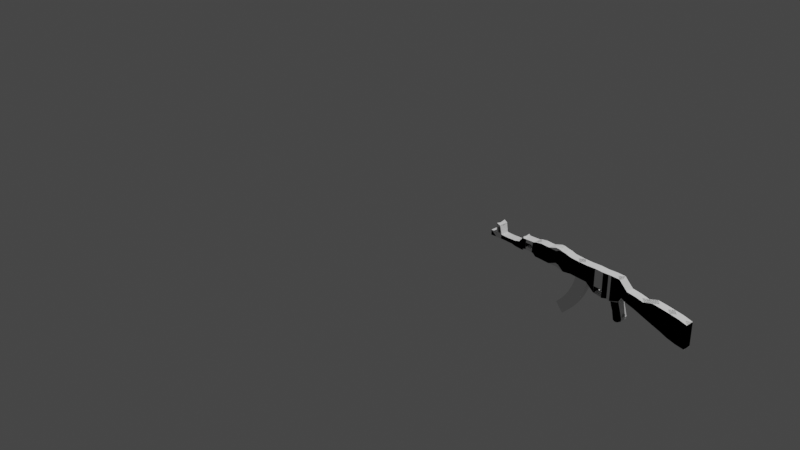# Source: ak47.blend  (saved by Blender 3.6.13; exported with 4.5.12 LTS)
import bpy
from mathutils import Matrix  # noqa: F401  (used for matrix-valued properties, if any)

bpy.ops.wm.read_factory_settings(use_empty=True)
scene = bpy.context.scene
scene.name = 'Scene'

# ---- collections
col_collection = bpy.data.collections.new('Collection'); scene.collection.children.link(col_collection)

# ---- world
world_world = bpy.data.worlds.new('World'); scene.world = world_world
world_world.use_nodes = True; world_world.node_tree.nodes.clear()
_N = world_world.node_tree.nodes; _L = world_world.node_tree.links
n0 = _N.new('ShaderNodeOutputWorld'); n0.name = 'World Output'; n0.location = (300, 300)
n1 = _N.new('ShaderNodeBackground'); n1.name = 'Background'; n1.location = (10, 300)
n1.inputs[0].default_value = (0.05088, 0.05088, 0.05088, 1.0)
_L.new(n1.outputs[0], n0.inputs[0])
n0.is_active_output = True
world_world.color = (0.05088, 0.05088, 0.05088)
world_world.use_sun_shadow = False
world_world.sun_shadow_jitter_overblur = 0.0

# ---- cameras
cam_camera = bpy.data.cameras.new('Camera')
cam_camera.clip_end = 100.0
cam_camera.ortho_scale = 7.314

# ---- lights
light_light = bpy.data.lights.new('Light', 'POINT')
light_light.transmission_factor = 0.0
light_light.energy = 1000.0
light_light.shadow_soft_size = 0.1
light_light.shadow_maximum_resolution = 0.006
light_light.use_absolute_resolution = True

# ---- meshes
me_cube = bpy.data.meshes.new('Cube')
me_cube.from_pydata([(-1.0, -1.0, -1.0), (-1.0, -1.0, 5.506), (-1.0, 1.0, -1.0), (-1.0, 1.0, 5.506), (0.8576, -1.0, -1.0), (0.8576, -1.0, 5.506), (0.8576, 1.0, -1.0), (0.8576, 1.0, 5.506), (-1.0, -1.0, -0.4008), (-1.0, -1.0, 0.1906), (-1.0, -1.0, 0.7821), (-1.0, -1.0, 1.374), (-1.0, -1.0, 1.965), (-1.0, -1.0, 2.556), (-1.0, -1.0, 3.148), (-1.0, -1.0, 3.739), (-1.0, -1.0, 4.331), (-1.0, -1.0, 4.922), (-1.0, 1.0, 4.922), (-1.0, 1.0, 4.331), (-1.0, 1.0, 3.739), (-1.0, 1.0, 3.148), (-1.0, 1.0, 2.556), (-1.0, 1.0, 1.965), (-1.0, 1.0, 1.374), (-1.0, 1.0, 0.7821), (-1.0, 1.0, 0.1906), (-1.0, 1.0, -0.4008), (0.8576, 1.0, 4.922), (0.8576, 1.0, 4.331), (0.8576, 1.0, 3.706), (0.8576, 1.0, 3.181), (0.8576, 1.0, 2.556), (0.8576, 1.0, 1.965), (0.8576, 1.0, 1.374), (0.8576, 1.0, 0.7821), (0.8576, 1.0, 0.1906), (0.8576, 1.0, -0.4008), (0.8576, -1.0, 4.922), (0.8576, -1.0, 4.331), (0.8576, -1.0, 3.739), (0.8576, -1.0, 3.148), (0.8576, -1.0, 2.556), (0.8576, -1.0, 1.965), (0.8576, -1.0, 1.374), (0.8576, -1.0, 0.7821), (0.8576, -1.0, 0.1906), (0.8576, -1.0, -0.4008)], [], [(17, 1, 3, 18), (18, 3, 7, 28), (28, 7, 5, 38), (38, 5, 1, 17), (2, 6, 4, 0), (7, 3, 1, 5), (4, 47, 8, 0), (47, 46, 9, 8), (46, 45, 10, 9), (45, 44, 11, 10), (44, 43, 12, 11), (43, 42, 13, 12), (42, 41, 14, 13), (41, 40, 15, 14), (40, 39, 16, 15), (39, 38, 17, 16), (6, 37, 47, 4), (37, 36, 46, 47), (36, 35, 45, 46), (35, 34, 44, 45), (34, 33, 43, 44), (33, 32, 42, 43), (32, 31, 41, 42), (31, 30, 40, 41), (30, 29, 39, 40), (29, 28, 38, 39), (2, 27, 37, 6), (27, 26, 36, 37), (26, 25, 35, 36), (25, 24, 34, 35), (24, 23, 33, 34), (23, 22, 32, 33), (22, 21, 31, 32), (21, 20, 30, 31), (20, 19, 29, 30), (19, 18, 28, 29), (0, 8, 27, 2), (8, 9, 26, 27), (9, 10, 25, 26), (10, 11, 24, 25), (11, 12, 23, 24), (12, 13, 22, 23), (13, 14, 21, 22), (14, 15, 20, 21), (15, 16, 19, 20), (16, 17, 18, 19)])
_uv = me_cube.uv_layers.new(name='UVMap')
_uv.uv.foreach_set('vector', [0.6026, 0.0, 0.625, 0.0, 0.625, 0.25, 0.6026, 0.25, 0.6026, 0.25, 0.625, 0.25, 0.625, 0.5, 0.6026, 0.5, 0.6026, 0.5, 0.625, 0.5, 0.625, 0.75, 0.6026, 0.75, 0.6026, 0.75, 0.625, 0.75, 0.625, 1.0, 0.6026, 1.0, 0.125, 0.5, 0.375, 0.5, 0.375, 0.75, 0.125, 0.75, 0.625, 0.5, 0.875, 0.5, 0.875, 0.75, 0.625, 0.75, 0.375, 0.75, 0.398, 0.75, 0.398, 1.0, 0.375, 1.0, 0.398, 0.75, 0.4208, 0.75, 0.4208, 1.0, 0.398, 1.0, 0.4208, 0.75, 0.4435, 0.75, 0.4435, 1.0, 0.4208, 1.0, 0.4435, 0.75, 0.4662, 0.75, 0.4662, 1.0, 0.4435, 1.0, 0.4662, 0.75, 0.4889, 0.75, 0.4889, 1.0, 0.4662, 1.0, 0.4889, 0.75, 0.5117, 0.75, 0.5117, 1.0, 0.4889, 1.0, 0.5117, 0.75, 0.5344, 0.75, 0.5344, 1.0, 0.5117, 1.0, 0.5344, 0.75, 0.5571, 0.75, 0.5571, 1.0, 0.5344, 1.0, 0.5571, 0.75, 0.5798, 0.75, 0.5798, 1.0, 0.5571, 1.0, 0.5798, 0.75, 0.6026, 0.75, 0.6026, 1.0, 0.5798, 1.0, 0.375, 0.5, 0.398, 0.5, 0.398, 0.75, 0.375, 0.75, 0.398, 0.5, 0.4208, 0.5, 0.4208, 0.75, 0.398, 0.75, 0.4208, 0.5, 0.4435, 0.5, 0.4435, 0.75, 0.4208, 0.75, 0.4435, 0.5, 0.4662, 0.5, 0.4662, 0.75, 0.4435, 0.75, 0.4662, 0.5, 0.4889, 0.5, 0.4889, 0.75, 0.4662, 0.75, 0.4889, 0.5, 0.5117, 0.5, 0.5117, 0.75, 0.4889, 0.75, 0.5117, 0.5, 0.5344, 0.5, 0.5344, 0.75, 0.5117, 0.75, 0.5344, 0.5, 0.5571, 0.5, 0.5571, 0.75, 0.5344, 0.75, 0.5571, 0.5, 0.5798, 0.5, 0.5798, 0.75, 0.5571, 0.75, 0.5798, 0.5, 0.6026, 0.5, 0.6026, 0.75, 0.5798, 0.75, 0.375, 0.25, 0.398, 0.25, 0.398, 0.5, 0.375, 0.5, 0.398, 0.25, 0.4208, 0.25, 0.4208, 0.5, 0.398, 0.5, 0.4208, 0.25, 0.4435, 0.25, 0.4435, 0.5, 0.4208, 0.5, 0.4435, 0.25, 0.4662, 0.25, 0.4662, 0.5, 0.4435, 0.5, 0.4662, 0.25, 0.4889, 0.25, 0.4889, 0.5, 0.4662, 0.5, 0.4889, 0.25, 0.5117, 0.25, 0.5117, 0.5, 0.4889, 0.5, 0.5117, 0.25, 0.5344, 0.25, 0.5344, 0.5, 0.5117, 0.5, 0.5344, 0.25, 0.5571, 0.25, 0.5571, 0.5, 0.5344, 0.5, 0.5571, 0.25, 0.5798, 0.25, 0.5798, 0.5, 0.5571, 0.5, 0.5798, 0.25, 0.6026, 0.25, 0.6026, 0.5, 0.5798, 0.5, 0.375, 0.0, 0.398, 0.0, 0.398, 0.25, 0.375, 0.25, 0.398, 0.0, 0.4208, 0.0, 0.4208, 0.25, 0.398, 0.25, 0.4208, 0.0, 0.4435, 0.0, 0.4435, 0.25, 0.4208, 0.25, 0.4435, 0.0, 0.4662, 0.0, 0.4662, 0.25, 0.4435, 0.25, 0.4662, 0.0, 0.4889, 0.0, 0.4889, 0.25, 0.4662, 0.25, 0.4889, 0.0, 0.5117, 0.0, 0.5117, 0.25, 0.4889, 0.25, 0.5117, 0.0, 0.5344, 0.0, 0.5344, 0.25, 0.5117, 0.25, 0.5344, 0.0, 0.5571, 0.0, 0.5571, 0.25, 0.5344, 0.25, 0.5571, 0.0, 0.5798, 0.0, 0.5798, 0.25, 0.5571, 0.25, 0.5798, 0.0, 0.6026, 0.0, 0.6026, 0.25, 0.5798, 0.25])
me_cube.update()
me_cube_007 = bpy.data.meshes.new('Cube.007')
me_cube_007.from_pydata([(1.0, -1.0, -0.2594), (1.0, -1.0, 0.1337), (1.0, 1.0, -0.2693), (1.0, 1.0, 0.1337), (0.9231, 1.0, -0.2428), (0.8462, 1.0, -0.2032), (0.7692, 1.0, -0.1469), (0.6923, 1.0, -0.09404), (0.6154, 1.0, -0.03783), (0.5385, 1.0, 0.01838), (0.4615, 1.0, 0.06136), (0.3846, 1.0, 0.01838), (0.3077, 1.0, -0.03161), (0.2308, 1.0, -0.02164), (0.1542, 1.0, -0.009325), (0.07692, 1.0, 0.111), (2.98e-08, 1.0, 0.1176), (-0.07692, 1.0, 0.1275), (-0.1538, 1.0, 0.1043), (-0.2308, 1.0, 0.2004), (-0.3077, 1.0, 0.1376), (-0.3846, 1.0, 0.1491), (-0.4817, 1.0, 0.2008), (-0.5462, 1.0, 0.206), (-0.6154, 1.0, 0.1752), (-0.6923, 1.0, 0.1983), (-0.7692, 1.0, 0.1984), (-0.8455, 1.006, 0.291), (-0.9231, 1.0, 0.194), (-0.9231, 1.0, 0.2825), (-0.8488, 1.077, 0.383), (-0.7692, 1.0, 0.2693), (-0.6923, 1.0, 0.266), (-0.6154, 1.0, 0.2957), (-0.5462, 1.0, 0.3784), (-0.4736, 1.0, 0.3784), (-0.3846, 1.0, 0.4148), (-0.3077, 1.0, 0.4115), (-0.2308, 1.0, 0.4579), (-0.1538, 1.0, 0.4313), (-0.07692, 1.0, 0.3916), (-2.98e-08, 1.0, 0.3883), (0.07692, 1.0, 0.3784), (0.1542, 1.0, 0.09696), (0.2308, 1.0, 0.09543), (0.3077, 1.0, 0.3817), (0.3846, 1.0, 0.3883), (0.4615, 1.0, 0.2362), (0.5385, 1.0, 0.2197), (0.6154, 1.0, 0.1899), (0.6923, 1.0, 0.2362), (0.7692, 1.0, 0.2164), (0.8462, 1.0, 0.1965), (0.9231, 1.0, 0.1734), (-0.9231, -1.0, 0.194), (-0.8462, -1.0, 0.204), (-0.7692, -1.0, 0.201), (-0.6923, -1.0, 0.1957), (-0.6154, -1.0, 0.17), (-0.5459, -1.0, 0.2543), (-0.4796, -1.0, 0.2517), (-0.3846, -1.0, 0.1491), (-0.3077, -1.0, 0.1422), (-0.2308, -1.0, 0.144), (-0.1538, -1.0, 0.1076), (-0.07692, -1.0, 0.1242), (-2.98e-08, -1.0, 0.1143), (0.07692, -1.0, 0.111), (0.3077, -1.0, -0.03313), (0.3846, -1.0, 0.005027), (0.4615, -1.0, 0.05805), (0.5385, -1.0, 0.01176), (0.6154, -1.0, -0.03783), (0.6923, -1.0, -0.09074), (0.7692, -1.0, -0.1403), (0.8462, -1.0, -0.1998), (0.9231, -1.0, -0.2395), (0.9231, -1.0, 0.1668), (0.8462, -1.0, 0.1965), (0.7692, -1.0, 0.2197), (0.6923, -1.0, 0.2362), (0.6154, -1.0, 0.1899), (0.5385, -1.0, 0.223), (0.4615, -1.0, 0.2428), (0.3846, -1.0, 0.3883), (0.3077, -1.0, 0.3916), (0.07692, -1.0, 0.385), (2.98e-08, -1.0, 0.3883), (-0.07692, -1.0, 0.3982), (-0.1538, -1.0, 0.4346), (-0.2308, -1.0, 0.4015), (-0.3077, -1.0, 0.4082), (-0.3846, -1.0, 0.4181), (-0.4757, -1.0, 0.3228), (-0.5459, -1.0, 0.3193), (-0.6154, -1.0, 0.2957), (-0.6923, -1.0, 0.2726), (-0.7692, -1.0, 0.2627), (-0.8592, -1.096, 0.4158), (-0.9231, -1.0, 0.2811), (-0.6621, 1.0, 0.1784), (-0.6621, 1.0, 0.2693), (-0.6621, -1.0, 0.182), (-0.6621, -1.0, 0.2726), (-0.5769, 1.0, 0.17), (-0.5769, 1.0, 0.4015), (-0.5769, -1.0, 0.1726), (-0.5769, -1.0, 0.385), (-0.5701, 1.0, 0.3784), (-0.5701, -1.0, 0.1986), (-0.5701, 1.0, 0.2021), (-0.5701, -1.0, 0.3652), (-0.4449, 1.0, 0.1532), (-0.4392, 1.0, 0.4015), (-0.443, -1.0, 0.1513), (-0.4392, -1.0, 0.4015), (-0.8689, 1.0, 0.1974), (-0.8689, 1.0, 0.2693), (-0.8675, -1.0, 0.201), (-0.8675, -1.053, 0.2911), (-0.8261, 0.9921, 0.2901), (-0.8305, 1.106, 0.3934), (-0.8161, -1.0, 0.2028), (-0.8266, -1.0, 0.4111), (-0.8103, 1.0, 0.2744), (-0.8034, -1.0, 0.2023), (-0.8034, 1.0, 0.1986), (-0.811, -1.0, 0.2633), (-0.206, 1.0, 0.1866), (-0.206, 1.0, 0.4563), (-0.206, -1.0, 0.1323), (-0.206, -1.0, 0.4287), (-0.1326, 1.0, 0.1107), (-0.1326, 1.0, 0.4267), (-0.1326, -1.0, 0.1122), (-0.1326, -1.0, 0.4159), (0.415, 1.0, 0.104), (0.415, 1.0, 0.3282), (0.415, -1.0, 0.09282), (0.415, -1.0, 0.3308), (0.3998, 1.0, 0.03145), (0.3998, -1.0, 0.3596), (0.3998, 1.0, 0.3582), (0.3998, -1.0, 0.04568), (0.2816, 1.0, -0.0142), (0.2816, 1.0, 0.3817), (0.2816, -1.0, -0.01448), (0.2816, -1.0, 0.3894), (-0.8161, 1.0, 0.1987), (-0.8462, 1.0, 0.1989), (-0.8574, 1.231, 0.4523), (-0.8255, 1.112, 0.4264), (0.1538, -1.0, -0.01171), (0.2308, -1.0, -0.04147), (0.2308, -1.0, 0.385), (0.1538, -1.0, 0.3916), (0.2308, 1.0, -0.04126), (0.1538, 1.0, -0.01481), (0.1538, 1.0, 0.385), (0.2308, 1.0, 0.3817), (-0.5541, -1.0, 0.2034), (-0.4669, -1.0, 0.1983), (-0.4615, -1.0, 0.3854), (-0.5541, -1.0, 0.3788), (0.1538, 1.0, -0.01481), (0.2308, 1.0, -0.04126), (0.2308, 1.0, -0.02164), (0.1542, 1.0, -0.009325), (0.2308, 1.0, -0.04126), (0.1538, 1.0, -0.01481), (0.2308, -0.9815, -0.04126), (0.1538, -0.9815, -0.01481), (0.1538, -0.9772, -0.01481), (0.1538, -0.9772, 0.385), (0.2308, -0.9594, -0.04126), (0.2308, -0.9594, 0.3817), (0.1542, -1.008, 0.09696), (0.2308, -1.008, 0.09543), (-0.5462, -0.9917, 0.206), (-0.5462, -0.9917, 0.3784), (-0.4817, -0.9762, 0.2008), (-0.4736, -0.9762, 0.3784), (-0.5459, 0.9808, 0.2543), (-0.4799, 0.9808, 0.2517), (-0.4759, 0.9861, 0.3228), (-0.5459, 0.9861, 0.3193), (-0.8455, -0.9938, 0.291), (-0.8261, -1.007, 0.2901), (-0.867, 1.006, 0.291), (-0.867, -0.9938, 0.291), (-0.8135, 0.9921, 0.2901), (-0.8135, -1.007, 0.2901), (-0.8161, -0.9601, 0.1987), (-0.8255, -0.9601, 0.4264)], [], [(4, 53, 3, 2), (2, 3, 1, 0), (4, 2, 0, 76), (3, 53, 77, 1), (53, 52, 78, 77), (52, 51, 79, 78), (51, 50, 80, 79), (50, 49, 81, 80), (49, 48, 82, 81), (48, 47, 83, 82), (142, 46, 84, 141), (46, 45, 85, 84), (145, 159, 154, 147), (159, 158, 155, 154), (158, 42, 86, 155), (42, 41, 87, 86), (41, 40, 88, 87), (133, 39, 89, 135), (129, 38, 90, 131), (38, 37, 91, 90), (37, 36, 92, 91), (113, 35, 162, 115), (35, 34, 163, 162), (105, 33, 95, 107), (101, 32, 96, 103), (32, 31, 97, 96), (151, 150, 98, 123), (117, 29, 99, 119), (116, 149, 55, 118), (126, 26, 56, 125), (26, 25, 57, 56), (100, 24, 58, 102), (110, 23, 160, 109), (23, 22, 161, 160), (112, 21, 61, 114), (21, 20, 62, 61), (20, 19, 63, 62), (128, 18, 64, 130), (132, 17, 65, 134), (17, 16, 66, 65), (16, 15, 67, 66), (15, 157, 152, 67), (144, 12, 68, 146), (12, 11, 69, 68), (136, 10, 70, 138), (10, 9, 71, 70), (9, 8, 72, 71), (8, 7, 73, 72), (7, 6, 74, 73), (6, 5, 75, 74), (5, 4, 76, 75), (0, 1, 77, 76), (76, 77, 78, 75), (75, 78, 79, 74), (74, 79, 80, 73), (73, 80, 81, 72), (72, 81, 82, 71), (71, 82, 83, 70), (143, 141, 84, 69), (69, 84, 85, 68), (146, 147, 154, 153), (152, 155, 86, 67), (67, 86, 87, 66), (66, 87, 88, 65), (134, 135, 89, 64), (130, 131, 90, 63), (63, 90, 91, 62), (62, 91, 92, 61), (114, 115, 162, 161), (106, 107, 95, 58), (102, 103, 96, 57), (57, 96, 97, 56), (118, 119, 99, 54), (116, 117, 150, 149), (126, 124, 31, 26), (26, 31, 32, 25), (100, 101, 33, 24), (110, 108, 34, 23), (112, 113, 36, 21), (21, 36, 37, 20), (20, 37, 38, 19), (128, 129, 39, 18), (132, 133, 40, 17), (17, 40, 41, 16), (16, 41, 42, 15), (15, 42, 158, 157), (12, 45, 46, 11), (136, 137, 47, 10), (10, 47, 48, 9), (9, 48, 49, 8), (8, 49, 50, 7), (7, 50, 51, 6), (6, 51, 52, 5), (5, 52, 53, 4), (25, 32, 101, 100), (58, 95, 103, 102), (25, 100, 102, 57), (33, 101, 103, 95), (24, 33, 105, 104), (109, 111, 107, 106), (24, 104, 106, 58), (108, 105, 107, 111), (34, 108, 111, 163), (160, 163, 111, 109), (104, 105, 108, 110), (104, 110, 109, 106), (22, 35, 113, 112), (61, 92, 115, 114), (22, 112, 114, 161), (36, 113, 115, 92), (28, 29, 117, 116), (28, 116, 118, 54), (150, 117, 119, 98), (125, 127, 123, 122), (149, 148, 122, 55), (124, 151, 123, 127), (31, 124, 127, 97), (56, 97, 127, 125), (148, 151, 124, 126), (148, 126, 125, 122), (19, 38, 129, 128), (64, 89, 131, 130), (19, 128, 130, 63), (39, 129, 131, 89), (18, 39, 133, 132), (65, 88, 135, 134), (18, 132, 134, 64), (40, 133, 135, 88), (140, 142, 137, 136), (70, 83, 139, 138), (140, 136, 138, 143), (47, 137, 139, 83), (11, 140, 143, 69), (11, 46, 142, 140), (138, 139, 141, 143), (137, 142, 141, 139), (156, 159, 145, 144), (68, 85, 147, 146), (156, 144, 146, 153), (45, 145, 147, 85), (27, 120, 148, 149), (30, 27, 149, 150), (121, 30, 150, 151), (120, 121, 151, 148), (167, 166, 165, 164), (44, 43, 158, 159), (43, 14, 157, 158), (13, 44, 159, 156), (60, 59, 160, 161), (94, 93, 162, 163), (93, 60, 161, 162), (59, 94, 163, 160), (164, 165, 156, 157), (166, 167, 14, 13), (167, 164, 157, 14), (165, 166, 13, 156), (157, 156, 168, 169), (169, 168, 170, 171), (158, 157, 172, 173), (156, 159, 175, 174), (43, 44, 177, 176), (23, 34, 179, 178), (35, 22, 180, 181), (59, 60, 183, 182), (93, 94, 185, 184), (120, 27, 186, 187), (186, 27, 188, 189), (120, 187, 191, 190), (148, 151, 193, 192)])
_uv = me_cube_007.uv_layers.new(name='UVMap')
_uv.uv.foreach_set('vector', [0.375, 0.4904, 0.625, 0.4904, 0.625, 0.5, 0.375, 0.5, 0.375, 0.5, 0.625, 0.5, 0.625, 0.75, 0.375, 0.75, 0.3654, 0.5, 0.375, 0.5, 0.375, 0.75, 0.3654, 0.75, 0.625, 0.5, 0.6346, 0.5, 0.6346, 0.75, 0.625, 0.75, 0.6346, 0.5, 0.6442, 0.5, 0.6442, 0.75, 0.6346, 0.75, 0.6442, 0.5, 0.6538, 0.5, 0.6538, 0.75, 0.6442, 0.75, 0.6538, 0.5, 0.6635, 0.5, 0.6635, 0.75, 0.6538, 0.75, 0.6635, 0.5, 0.6731, 0.5, 0.6731, 0.75, 0.6635, 0.75, 0.6731, 0.5, 0.6827, 0.5, 0.6827, 0.75, 0.6731, 0.75, 0.6827, 0.5, 0.6923, 0.5, 0.6923, 0.75, 0.6827, 0.75, 0.7, 0.5, 0.7019, 0.5, 0.7019, 0.75, 0.7, 0.75, 0.7019, 0.5, 0.7115, 0.5, 0.7115, 0.75, 0.7019, 0.75, 0.7148, 0.5, 0.7212, 0.5, 0.7212, 0.75, 0.7148, 0.75, 0.7212, 0.5, 0.7308, 0.5, 0.7308, 0.75, 0.7212, 0.75, 0.7308, 0.5, 0.7404, 0.5, 0.7404, 0.75, 0.7308, 0.75, 0.7404, 0.5, 0.75, 0.5, 0.75, 0.75, 0.7404, 0.75, 0.75, 0.5, 0.7596, 0.5, 0.7596, 0.75, 0.75, 0.75, 0.7666, 0.5, 0.7692, 0.5, 0.7692, 0.75, 0.7666, 0.75, 0.7758, 0.5, 0.7788, 0.5, 0.7788, 0.75, 0.7758, 0.75, 0.7788, 0.5, 0.7885, 0.5, 0.7885, 0.75, 0.7788, 0.75, 0.7885, 0.5, 0.7981, 0.5, 0.7981, 0.75, 0.7885, 0.75, 0.8049, 0.5, 0.8077, 0.5, 0.8077, 0.75, 0.8049, 0.75, 0.8077, 0.5, 0.8173, 0.5, 0.8173, 0.75, 0.8077, 0.75, 0.8221, 0.5, 0.8269, 0.5, 0.8269, 0.75, 0.8221, 0.75, 0.8328, 0.5, 0.8365, 0.5, 0.8365, 0.75, 0.8328, 0.75, 0.8365, 0.5, 0.8462, 0.5, 0.8462, 0.75, 0.8365, 0.75, 0.852, 0.5, 0.8558, 0.5, 0.8558, 0.75, 0.852, 0.75, 0.8586, 0.5, 0.8654, 0.5, 0.8654, 0.75, 0.8586, 0.75, 0.1414, 0.5, 0.1442, 0.5, 0.1442, 0.75, 0.1414, 0.75, 0.1496, 0.5, 0.1538, 0.5, 0.1538, 0.75, 0.1496, 0.75, 0.1538, 0.5, 0.1635, 0.5, 0.1635, 0.75, 0.1538, 0.75, 0.1672, 0.5, 0.1731, 0.5, 0.1731, 0.75, 0.1672, 0.75, 0.1787, 0.5, 0.1827, 0.5, 0.1827, 0.75, 0.1787, 0.75, 0.1827, 0.5, 0.1923, 0.5, 0.1923, 0.75, 0.1827, 0.75, 0.1951, 0.5, 0.2019, 0.5, 0.2019, 0.75, 0.1951, 0.75, 0.2019, 0.5, 0.2115, 0.5, 0.2115, 0.75, 0.2019, 0.75, 0.2115, 0.5, 0.2212, 0.5, 0.2212, 0.75, 0.2115, 0.75, 0.2242, 0.5, 0.2308, 0.5, 0.2308, 0.75, 0.2242, 0.75, 0.2334, 0.5, 0.2404, 0.5, 0.2404, 0.75, 0.2334, 0.75, 0.2404, 0.5, 0.25, 0.5, 0.25, 0.75, 0.2404, 0.75, 0.25, 0.5, 0.2596, 0.5, 0.2596, 0.75, 0.25, 0.75, 0.2596, 0.5, 0.2692, 0.5, 0.2692, 0.75, 0.2596, 0.75, 0.2852, 0.5, 0.2885, 0.5, 0.2885, 0.75, 0.2852, 0.75, 0.2885, 0.5, 0.2981, 0.5, 0.2981, 0.75, 0.2885, 0.75, 0.3019, 0.5, 0.3077, 0.5, 0.3077, 0.75, 0.3019, 0.75, 0.3077, 0.5, 0.3173, 0.5, 0.3173, 0.75, 0.3077, 0.75, 0.3173, 0.5, 0.3269, 0.5, 0.3269, 0.75, 0.3173, 0.75, 0.3269, 0.5, 0.3365, 0.5, 0.3365, 0.75, 0.3269, 0.75, 0.3365, 0.5, 0.3462, 0.5, 0.3462, 0.75, 0.3365, 0.75, 0.3462, 0.5, 0.3558, 0.5, 0.3558, 0.75, 0.3462, 0.75, 0.3558, 0.5, 0.3654, 0.5, 0.3654, 0.75, 0.3558, 0.75, 0.375, 0.75, 0.625, 0.75, 0.625, 0.7596, 0.375, 0.7596, 0.375, 0.7596, 0.625, 0.7596, 0.625, 0.7692, 0.375, 0.7692, 0.375, 0.7692, 0.625, 0.7692, 0.625, 0.7788, 0.375, 0.7788, 0.375, 0.7788, 0.625, 0.7788, 0.625, 0.7885, 0.375, 0.7885, 0.375, 0.7885, 0.625, 0.7885, 0.625, 0.7981, 0.375, 0.7981, 0.375, 0.7981, 0.625, 0.7981, 0.625, 0.8077, 0.375, 0.8077, 0.375, 0.8077, 0.625, 0.8077, 0.625, 0.8173, 0.375, 0.8173, 0.375, 0.825, 0.625, 0.825, 0.625, 0.8269, 0.375, 0.8269, 0.375, 0.8269, 0.625, 0.8269, 0.625, 0.8365, 0.375, 0.8365, 0.375, 0.8398, 0.625, 0.8398, 0.625, 0.8462, 0.375, 0.8462, 0.375, 0.8558, 0.625, 0.8558, 0.625, 0.8654, 0.375, 0.8654, 0.375, 0.8654, 0.625, 0.8654, 0.625, 0.875, 0.375, 0.875, 0.375, 0.875, 0.625, 0.875, 0.625, 0.8846, 0.375, 0.8846, 0.375, 0.8916, 0.625, 0.8916, 0.625, 0.8942, 0.375, 0.8942, 0.375, 0.9008, 0.625, 0.9008, 0.625, 0.9038, 0.375, 0.9038, 0.375, 0.9038, 0.625, 0.9038, 0.625, 0.9135, 0.375, 0.9135, 0.375, 0.9135, 0.625, 0.9135, 0.625, 0.9231, 0.375, 0.9231, 0.375, 0.9299, 0.625, 0.9299, 0.625, 0.9327, 0.375, 0.9327, 0.375, 0.9471, 0.625, 0.9471, 0.625, 0.9519, 0.375, 0.9519, 0.375, 0.9578, 0.625, 0.9578, 0.625, 0.9615, 0.375, 0.9615, 0.375, 0.9615, 0.625, 0.9615, 0.625, 0.9712, 0.375, 0.9712, 0.375, 0.9836, 0.625, 0.9836, 0.625, 0.9904, 0.375, 0.9904, 0.375, 0.2664, 0.625, 0.2664, 0.625, 0.2692, 0.375, 0.2692, 0.375, 0.2746, 0.625, 0.2746, 0.625, 0.2788, 0.375, 0.2788, 0.375, 0.2788, 0.625, 0.2788, 0.625, 0.2885, 0.375, 0.2885, 0.375, 0.2922, 0.625, 0.2922, 0.625, 0.2981, 0.375, 0.2981, 0.375, 0.3037, 0.625, 0.3037, 0.625, 0.3077, 0.375, 0.3077, 0.375, 0.3201, 0.625, 0.3201, 0.625, 0.3269, 0.375, 0.3269, 0.375, 0.3269, 0.625, 0.3269, 0.625, 0.3365, 0.375, 0.3365, 0.375, 0.3365, 0.625, 0.3365, 0.625, 0.3462, 0.375, 0.3462, 0.375, 0.3492, 0.625, 0.3492, 0.625, 0.3558, 0.375, 0.3558, 0.375, 0.3584, 0.625, 0.3584, 0.625, 0.3654, 0.375, 0.3654, 0.375, 0.3654, 0.625, 0.3654, 0.625, 0.375, 0.375, 0.375, 0.375, 0.375, 0.625, 0.375, 0.625, 0.3846, 0.375, 0.3846, 0.375, 0.3846, 0.625, 0.3846, 0.625, 0.3942, 0.375, 0.3942, 0.375, 0.4135, 0.625, 0.4135, 0.625, 0.4231, 0.375, 0.4231, 0.375, 0.4269, 0.625, 0.4269, 0.625, 0.4327, 0.375, 0.4327, 0.375, 0.4327, 0.625, 0.4327, 0.625, 0.4423, 0.375, 0.4423, 0.375, 0.4423, 0.625, 0.4423, 0.625, 0.4519, 0.375, 0.4519, 0.375, 0.4519, 0.625, 0.4519, 0.625, 0.4615, 0.375, 0.4615, 0.375, 0.4615, 0.625, 0.4615, 0.625, 0.4712, 0.375, 0.4712, 0.375, 0.4712, 0.625, 0.4712, 0.625, 0.4808, 0.375, 0.4808, 0.375, 0.4808, 0.625, 0.4808, 0.625, 0.4904, 0.375, 0.4904, 0.375, 0.2885, 0.625, 0.2885, 0.625, 0.2922, 0.375, 0.2922, 0.375, 0.9519, 0.625, 0.9519, 0.625, 0.9578, 0.375, 0.9578, 0.1635, 0.5, 0.1672, 0.5, 0.1672, 0.75, 0.1635, 0.75, 0.8269, 0.5, 0.8328, 0.5, 0.8328, 0.75, 0.8269, 0.75, 0.375, 0.2981, 0.625, 0.2981, 0.625, 0.3029, 0.375, 0.3029, 0.375, 0.9463, 0.625, 0.9463, 0.625, 0.9471, 0.375, 0.9471, 0.1731, 0.5, 0.1779, 0.5, 0.1779, 0.75, 0.1731, 0.75, 0.8213, 0.5, 0.8221, 0.5, 0.8221, 0.75, 0.8213, 0.75, 0.8173, 0.5, 0.8213, 0.5, 0.8213, 0.75, 0.8173, 0.75, 0.375, 0.9423, 0.625, 0.9423, 0.625, 0.9463, 0.375, 0.9463, 0.375, 0.3029, 0.625, 0.3029, 0.625, 0.3037, 0.375, 0.3037, 0.1779, 0.5, 0.1787, 0.5, 0.1787, 0.75, 0.1779, 0.75, 0.375, 0.3173, 0.625, 0.3173, 0.625, 0.3201, 0.375, 0.3201, 0.375, 0.9231, 0.625, 0.9231, 0.625, 0.9299, 0.375, 0.9299, 0.1923, 0.5, 0.1951, 0.5, 0.1951, 0.75, 0.1923, 0.75, 0.7981, 0.5, 0.8049, 0.5, 0.8049, 0.75, 0.7981, 0.75, 0.375, 0.2596, 0.625, 0.2596, 0.625, 0.2664, 0.375, 0.2664, 0.1346, 0.5, 0.1414, 0.5, 0.1414, 0.75, 0.1346, 0.75, 0.8558, 0.5, 0.8586, 0.5, 0.8586, 0.75, 0.8558, 0.75, 0.375, 0.9754, 0.625, 0.9754, 0.625, 0.977, 0.375, 0.977, 0.1442, 0.5, 0.148, 0.5, 0.148, 0.75, 0.1442, 0.75, 0.8504, 0.5, 0.852, 0.5, 0.852, 0.75, 0.8504, 0.75, 0.8462, 0.5, 0.8504, 0.5, 0.8504, 0.75, 0.8462, 0.75, 0.375, 0.9712, 0.625, 0.9712, 0.625, 0.9754, 0.375, 0.9754, 0.375, 0.273, 0.625, 0.273, 0.625, 0.2746, 0.375, 0.2746, 0.148, 0.5, 0.1496, 0.5, 0.1496, 0.75, 0.148, 0.75, 0.375, 0.3462, 0.625, 0.3462, 0.625, 0.3492, 0.375, 0.3492, 0.375, 0.8942, 0.625, 0.8942, 0.625, 0.9008, 0.375, 0.9008, 0.2212, 0.5, 0.2242, 0.5, 0.2242, 0.75, 0.2212, 0.75, 0.7692, 0.5, 0.7758, 0.5, 0.7758, 0.75, 0.7692, 0.75, 0.375, 0.3558, 0.625, 0.3558, 0.625, 0.3584, 0.375, 0.3584, 0.375, 0.8846, 0.625, 0.8846, 0.625, 0.8916, 0.375, 0.8916, 0.2308, 0.5, 0.2334, 0.5, 0.2334, 0.75, 0.2308, 0.75, 0.7596, 0.5, 0.7666, 0.5, 0.7666, 0.75, 0.7596, 0.75, 0.375, 0.425, 0.625, 0.425, 0.625, 0.4269, 0.375, 0.4269, 0.375, 0.8173, 0.625, 0.8173, 0.625, 0.8231, 0.375, 0.8231, 0.3, 0.5, 0.3019, 0.5, 0.3019, 0.75, 0.3, 0.75, 0.6923, 0.5, 0.6981, 0.5, 0.6981, 0.75, 0.6923, 0.75, 0.2981, 0.5, 0.3, 0.5, 0.3, 0.75, 0.2981, 0.75, 0.375, 0.4231, 0.625, 0.4231, 0.625, 0.425, 0.375, 0.425, 0.375, 0.8231, 0.625, 0.8231, 0.625, 0.825, 0.375, 0.825, 0.6981, 0.5, 0.7, 0.5, 0.7, 0.75, 0.6981, 0.75, 0.375, 0.4038, 0.625, 0.4038, 0.625, 0.4102, 0.375, 0.4102, 0.375, 0.8365, 0.625, 0.8365, 0.625, 0.8398, 0.375, 0.8398, 0.2788, 0.5, 0.2852, 0.5, 0.2852, 0.75, 0.2788, 0.75, 0.7115, 0.5, 0.7148, 0.5, 0.7148, 0.75, 0.7115, 0.75, 0.389, 0.271, 0.389, 0.2712, 0.375, 0.273, 0.375, 0.2692, 0.6108, 0.2702, 0.389, 0.271, 0.375, 0.2692, 0.625, 0.2692, 0.6109, 0.2721, 0.6108, 0.2702, 0.625, 0.2692, 0.625, 0.273, 0.389, 0.2712, 0.6109, 0.2721, 0.625, 0.273, 0.375, 0.273, 0.3882, 0.3968, 0.388, 0.4013, 0.375, 0.4038, 0.375, 0.3942, 0.6126, 0.4013, 0.6124, 0.3968, 0.625, 0.3942, 0.625, 0.4038, 0.6124, 0.3968, 0.3882, 0.3968, 0.375, 0.3942, 0.625, 0.3942, 0.388, 0.4013, 0.6126, 0.4013, 0.625, 0.4038, 0.375, 0.4038, 0.4069, 0.9351, 0.4077, 0.9399, 0.375, 0.9423, 0.375, 0.9327, 0.5922, 0.94, 0.5931, 0.935, 0.625, 0.9327, 0.625, 0.9423, 0.5931, 0.935, 0.4069, 0.9351, 0.375, 0.9327, 0.625, 0.9327, 0.4077, 0.9399, 0.5922, 0.94, 0.625, 0.9423, 0.375, 0.9423, 0.375, 0.3942, 0.375, 0.4038, 0.375, 0.4038, 0.375, 0.3942, 0.388, 0.4013, 0.3882, 0.3968, 0.3882, 0.3968, 0.388, 0.4013, 0.3882, 0.3968, 0.375, 0.3942, 0.375, 0.3942, 0.3882, 0.3968, 0.375, 0.4038, 0.388, 0.4013, 0.388, 0.4013, 0.375, 0.4038, 0.375, 0.3942, 0.375, 0.4038, 0.375, 0.4038, 0.375, 0.3942, 0.375, 0.3942, 0.375, 0.4038, 0.375, 0.4038, 0.375, 0.3942, 0.625, 0.3942, 0.375, 0.3942, 0.375, 0.3942, 0.625, 0.3942, 0.375, 0.4038, 0.625, 0.4038, 0.625, 0.4038, 0.375, 0.4038, 0.6124, 0.3968, 0.6126, 0.4013, 0.6126, 0.4013, 0.6124, 0.3968, 0.375, 0.3077, 0.625, 0.3077, 0.625, 0.3077, 0.375, 0.3077, 0.625, 0.3173, 0.375, 0.3173, 0.375, 0.3173, 0.625, 0.3173, 0.4077, 0.9399, 0.4069, 0.9351, 0.4069, 0.9351, 0.4077, 0.9399, 0.5931, 0.935, 0.5922, 0.94, 0.5922, 0.94, 0.5931, 0.935, 0.389, 0.2712, 0.389, 0.271, 0.389, 0.271, 0.389, 0.2712, 0.389, 0.271, 0.389, 0.271, 0.389, 0.271, 0.389, 0.271, 0.389, 0.2712, 0.389, 0.2712, 0.389, 0.2712, 0.389, 0.2712, 0.375, 0.273, 0.625, 0.273, 0.625, 0.273, 0.375, 0.273])
me_cube_007.update()
me_cube_008 = bpy.data.meshes.new('Cube.008')
me_cube_008.from_pydata([(-1.0, -1.0, 0.6364), (-1.0, -1.0, 1.0), (-1.0, 1.0, 0.5935), (-1.0, 1.0, 1.0), (0.8182, 1.0, -1.257), (0.6364, 1.0, -1.393), (0.4545, 1.0, -1.5), (0.2727, 1.0, -1.543), (0.09091, 1.0, -1.529), (-0.09091, 1.0, -1.407), (-0.2727, 1.0, -0.5427), (-0.4545, 1.0, -0.02102), (-0.6364, 1.0, 0.5006), (-0.8182, 1.0, 0.5507), (-0.8182, 1.0, 1.0), (-0.6364, 1.0, 1.0), (-0.4545, 1.0, 1.0), (-0.2727, 1.0, 1.0), (-0.09091, 1.0, 1.0), (0.09091, 1.0, 1.0), (0.2727, 1.0, 1.0), (0.4545, 1.0, 0.3855), (0.6364, 1.0, -0.1862), (0.8182, 1.0, -0.815), (-0.8182, -1.0, 0.5507), (-0.6364, -1.0, 0.4935), (-0.4545, -1.0, 0.007566), (-0.2727, -1.0, -0.4641), (-0.09091, -1.0, -1.407), (0.09091, -1.0, -1.515), (0.2727, -1.0, -1.529), (0.4545, -1.0, -1.479), (0.6364, -1.0, -1.357), (0.8182, -1.0, -1.222), (0.8182, -1.0, -0.815), (0.6364, -1.0, -0.1791), (0.4545, -1.0, 0.4426), (0.2727, -1.0, 1.0), (0.09091, -1.0, 1.0), (-0.09091, -1.0, 1.0), (-0.2727, -1.0, 1.0), (-0.4545, -1.0, 1.0), (-0.6364, -1.0, 1.0), (-0.8182, -1.0, 1.0), (-0.5899, 1.0, 0.4248), (-0.5899, 1.0, 1.0), (-0.5899, -1.0, 0.4909), (-0.5899, -1.0, 1.0), (0.8636, 1.0, -0.9373), (0.8636, -1.0, -0.9303), (0.8636, 1.0, -0.9357), (0.8636, -1.0, -0.9802)], [], [(0, 1, 3, 2), (24, 43, 1, 0), (14, 3, 1, 43), (48, 23, 34, 51), (23, 22, 35, 34), (22, 21, 36, 35), (21, 20, 37, 36), (20, 19, 38, 37), (19, 18, 39, 38), (18, 17, 40, 39), (17, 16, 41, 40), (45, 15, 42, 47), (15, 14, 43, 42), (2, 13, 24, 0), (13, 12, 25, 24), (44, 11, 26, 46), (11, 10, 27, 26), (10, 9, 28, 27), (9, 8, 29, 28), (8, 7, 30, 29), (7, 6, 31, 30), (6, 5, 32, 31), (5, 4, 33, 32), (49, 51, 34, 33), (33, 34, 35, 32), (32, 35, 36, 31), (31, 36, 37, 30), (30, 37, 38, 29), (29, 38, 39, 28), (28, 39, 40, 27), (27, 40, 41, 26), (46, 47, 42, 25), (25, 42, 43, 24), (2, 3, 14, 13), (13, 14, 15, 12), (44, 45, 16, 11), (11, 16, 17, 10), (10, 17, 18, 9), (9, 18, 19, 8), (8, 19, 20, 7), (7, 20, 21, 6), (6, 21, 22, 5), (5, 22, 23, 4), (12, 15, 45, 44), (26, 41, 47, 46), (12, 44, 46, 25), (16, 45, 47, 41), (4, 50, 49, 33), (4, 23, 48, 50)])
_uv = me_cube_008.uv_layers.new(name='UVMap')
_uv.uv.foreach_set('vector', [0.375, 0.0, 0.625, 0.0, 0.625, 0.25, 0.375, 0.25, 0.375, 0.9773, 0.625, 0.9773, 0.625, 1.0, 0.375, 1.0, 0.8523, 0.5, 0.875, 0.5, 0.875, 0.75, 0.8523, 0.75, 0.642, 0.5, 0.6477, 0.5, 0.6477, 0.75, 0.642, 0.75, 0.6477, 0.5, 0.6705, 0.5, 0.6705, 0.75, 0.6477, 0.75, 0.6705, 0.5, 0.6932, 0.5, 0.6932, 0.75, 0.6705, 0.75, 0.6932, 0.5, 0.7159, 0.5, 0.7159, 0.75, 0.6932, 0.75, 0.7159, 0.5, 0.7386, 0.5, 0.7386, 0.75, 0.7159, 0.75, 0.7386, 0.5, 0.7614, 0.5, 0.7614, 0.75, 0.7386, 0.75, 0.7614, 0.5, 0.7841, 0.5, 0.7841, 0.75, 0.7614, 0.75, 0.7841, 0.5, 0.8068, 0.5, 0.8068, 0.75, 0.7841, 0.75, 0.8237, 0.5, 0.8295, 0.5, 0.8295, 0.75, 0.8237, 0.75, 0.8295, 0.5, 0.8523, 0.5, 0.8523, 0.75, 0.8295, 0.75, 0.125, 0.5, 0.1477, 0.5, 0.1477, 0.75, 0.125, 0.75, 0.1477, 0.5, 0.1705, 0.5, 0.1705, 0.75, 0.1477, 0.75, 0.1763, 0.5, 0.1932, 0.5, 0.1932, 0.75, 0.1763, 0.75, 0.1932, 0.5, 0.2159, 0.5, 0.2159, 0.75, 0.1932, 0.75, 0.2159, 0.5, 0.2386, 0.5, 0.2386, 0.75, 0.2159, 0.75, 0.2386, 0.5, 0.2614, 0.5, 0.2614, 0.75, 0.2386, 0.75, 0.2614, 0.5, 0.2841, 0.5, 0.2841, 0.75, 0.2614, 0.75, 0.2841, 0.5, 0.3068, 0.5, 0.3068, 0.75, 0.2841, 0.75, 0.3068, 0.5, 0.3295, 0.5, 0.3295, 0.75, 0.3068, 0.75, 0.3295, 0.5, 0.3523, 0.5, 0.3523, 0.75, 0.3295, 0.75, 0.375, 0.767, 0.625, 0.767, 0.625, 0.7727, 0.375, 0.7727, 0.375, 0.7727, 0.625, 0.7727, 0.625, 0.7955, 0.375, 0.7955, 0.375, 0.7955, 0.625, 0.7955, 0.625, 0.8182, 0.375, 0.8182, 0.375, 0.8182, 0.625, 0.8182, 0.625, 0.8409, 0.375, 0.8409, 0.375, 0.8409, 0.625, 0.8409, 0.625, 0.8636, 0.375, 0.8636, 0.375, 0.8636, 0.625, 0.8636, 0.625, 0.8864, 0.375, 0.8864, 0.375, 0.8864, 0.625, 0.8864, 0.625, 0.9091, 0.375, 0.9091, 0.375, 0.9091, 0.625, 0.9091, 0.625, 0.9318, 0.375, 0.9318, 0.375, 0.9487, 0.625, 0.9487, 0.625, 0.9545, 0.375, 0.9545, 0.375, 0.9545, 0.625, 0.9545, 0.625, 0.9773, 0.375, 0.9773, 0.375, 0.25, 0.625, 0.25, 0.625, 0.2727, 0.375, 0.2727, 0.375, 0.2727, 0.625, 0.2727, 0.625, 0.2955, 0.375, 0.2955, 0.375, 0.3013, 0.625, 0.3013, 0.625, 0.3182, 0.375, 0.3182, 0.375, 0.3182, 0.625, 0.3182, 0.625, 0.3409, 0.375, 0.3409, 0.375, 0.3409, 0.625, 0.3409, 0.625, 0.3636, 0.375, 0.3636, 0.375, 0.3636, 0.625, 0.3636, 0.625, 0.3864, 0.375, 0.3864, 0.375, 0.3864, 0.625, 0.3864, 0.625, 0.4091, 0.375, 0.4091, 0.375, 0.4091, 0.625, 0.4091, 0.625, 0.4318, 0.375, 0.4318, 0.375, 0.4318, 0.625, 0.4318, 0.625, 0.4545, 0.375, 0.4545, 0.375, 0.4545, 0.625, 0.4545, 0.625, 0.4773, 0.375, 0.4773, 0.375, 0.2955, 0.625, 0.2955, 0.625, 0.3013, 0.375, 0.3013, 0.375, 0.9318, 0.625, 0.9318, 0.625, 0.9487, 0.375, 0.9487, 0.1705, 0.5, 0.1763, 0.5, 0.1763, 0.75, 0.1705, 0.75, 0.8068, 0.5, 0.8237, 0.5, 0.8237, 0.75, 0.8068, 0.75, 0.3523, 0.5, 0.358, 0.5, 0.358, 0.75, 0.3523, 0.75, 0.375, 0.4773, 0.625, 0.4773, 0.625, 0.483, 0.375, 0.483])
me_cube_008.update()
me_cube_010 = bpy.data.meshes.new('Cube.010')
me_cube_010.from_pydata([(-1.0, -1.0, -1.0), (-1.0, -1.0, 5.506), (-1.0, 1.0, -1.0), (-1.0, 1.0, 5.506), (0.8576, -1.0, -1.0), (0.8576, -1.0, 5.506), (0.8576, 1.0, -1.0), (0.8576, 1.0, 5.506), (-1.0, -1.0, -0.4008), (-1.0, -1.0, 0.1906), (-1.0, -1.0, 0.7821), (-1.0, -1.0, 1.374), (-1.0, -1.0, 1.965), (-1.0, -1.0, 2.556), (-1.0, -1.0, 3.148), (-1.0, -1.0, 3.739), (-1.0, -1.0, 4.331), (-1.0, -1.0, 4.922), (-1.0, 1.0, 4.922), (-1.0, 1.0, 4.331), (-1.0, 1.0, 3.739), (-1.0, 1.0, 3.148), (-1.0, 1.0, 2.556), (-1.0, 1.0, 1.965), (-1.0, 1.0, 1.374), (-1.0, 1.0, 0.7821), (-1.0, 1.0, 0.1906), (-1.0, 1.0, -0.4008), (0.8576, 1.0, 4.922), (0.8576, 1.0, 4.331), (0.8576, 1.0, 3.706), (0.8576, 1.0, 3.181), (0.8576, 1.0, 2.556), (0.8576, 1.0, 1.965), (0.8576, 1.0, 1.374), (0.8576, 1.0, 0.7821), (0.8576, 1.0, 0.1906), (0.8576, 1.0, -0.4008), (0.8576, -1.0, 4.922), (0.8576, -1.0, 4.331), (0.8576, -1.0, 3.739), (0.8576, -1.0, 3.148), (0.8576, -1.0, 2.556), (0.8576, -1.0, 1.965), (0.8576, -1.0, 1.374), (0.8576, -1.0, 0.7821), (0.8576, -1.0, 0.1906), (0.8576, -1.0, -0.4008)], [], [(17, 1, 3, 18), (18, 3, 7, 28), (28, 7, 5, 38), (38, 5, 1, 17), (2, 6, 4, 0), (7, 3, 1, 5), (4, 47, 8, 0), (47, 46, 9, 8), (46, 45, 10, 9), (45, 44, 11, 10), (44, 43, 12, 11), (43, 42, 13, 12), (42, 41, 14, 13), (41, 40, 15, 14), (40, 39, 16, 15), (39, 38, 17, 16), (6, 37, 47, 4), (37, 36, 46, 47), (36, 35, 45, 46), (35, 34, 44, 45), (34, 33, 43, 44), (33, 32, 42, 43), (32, 31, 41, 42), (31, 30, 40, 41), (30, 29, 39, 40), (29, 28, 38, 39), (2, 27, 37, 6), (27, 26, 36, 37), (26, 25, 35, 36), (25, 24, 34, 35), (24, 23, 33, 34), (23, 22, 32, 33), (22, 21, 31, 32), (21, 20, 30, 31), (20, 19, 29, 30), (19, 18, 28, 29), (0, 8, 27, 2), (8, 9, 26, 27), (9, 10, 25, 26), (10, 11, 24, 25), (11, 12, 23, 24), (12, 13, 22, 23), (13, 14, 21, 22), (14, 15, 20, 21), (15, 16, 19, 20), (16, 17, 18, 19)])
_uv = me_cube_010.uv_layers.new(name='UVMap')
_uv.uv.foreach_set('vector', [0.6026, 0.0, 0.625, 0.0, 0.625, 0.25, 0.6026, 0.25, 0.6026, 0.25, 0.625, 0.25, 0.625, 0.5, 0.6026, 0.5, 0.6026, 0.5, 0.625, 0.5, 0.625, 0.75, 0.6026, 0.75, 0.6026, 0.75, 0.625, 0.75, 0.625, 1.0, 0.6026, 1.0, 0.125, 0.5, 0.375, 0.5, 0.375, 0.75, 0.125, 0.75, 0.625, 0.5, 0.875, 0.5, 0.875, 0.75, 0.625, 0.75, 0.375, 0.75, 0.398, 0.75, 0.398, 1.0, 0.375, 1.0, 0.398, 0.75, 0.4208, 0.75, 0.4208, 1.0, 0.398, 1.0, 0.4208, 0.75, 0.4435, 0.75, 0.4435, 1.0, 0.4208, 1.0, 0.4435, 0.75, 0.4662, 0.75, 0.4662, 1.0, 0.4435, 1.0, 0.4662, 0.75, 0.4889, 0.75, 0.4889, 1.0, 0.4662, 1.0, 0.4889, 0.75, 0.5117, 0.75, 0.5117, 1.0, 0.4889, 1.0, 0.5117, 0.75, 0.5344, 0.75, 0.5344, 1.0, 0.5117, 1.0, 0.5344, 0.75, 0.5571, 0.75, 0.5571, 1.0, 0.5344, 1.0, 0.5571, 0.75, 0.5798, 0.75, 0.5798, 1.0, 0.5571, 1.0, 0.5798, 0.75, 0.6026, 0.75, 0.6026, 1.0, 0.5798, 1.0, 0.375, 0.5, 0.398, 0.5, 0.398, 0.75, 0.375, 0.75, 0.398, 0.5, 0.4208, 0.5, 0.4208, 0.75, 0.398, 0.75, 0.4208, 0.5, 0.4435, 0.5, 0.4435, 0.75, 0.4208, 0.75, 0.4435, 0.5, 0.4662, 0.5, 0.4662, 0.75, 0.4435, 0.75, 0.4662, 0.5, 0.4889, 0.5, 0.4889, 0.75, 0.4662, 0.75, 0.4889, 0.5, 0.5117, 0.5, 0.5117, 0.75, 0.4889, 0.75, 0.5117, 0.5, 0.5344, 0.5, 0.5344, 0.75, 0.5117, 0.75, 0.5344, 0.5, 0.5571, 0.5, 0.5571, 0.75, 0.5344, 0.75, 0.5571, 0.5, 0.5798, 0.5, 0.5798, 0.75, 0.5571, 0.75, 0.5798, 0.5, 0.6026, 0.5, 0.6026, 0.75, 0.5798, 0.75, 0.375, 0.25, 0.398, 0.25, 0.398, 0.5, 0.375, 0.5, 0.398, 0.25, 0.4208, 0.25, 0.4208, 0.5, 0.398, 0.5, 0.4208, 0.25, 0.4435, 0.25, 0.4435, 0.5, 0.4208, 0.5, 0.4435, 0.25, 0.4662, 0.25, 0.4662, 0.5, 0.4435, 0.5, 0.4662, 0.25, 0.4889, 0.25, 0.4889, 0.5, 0.4662, 0.5, 0.4889, 0.25, 0.5117, 0.25, 0.5117, 0.5, 0.4889, 0.5, 0.5117, 0.25, 0.5344, 0.25, 0.5344, 0.5, 0.5117, 0.5, 0.5344, 0.25, 0.5571, 0.25, 0.5571, 0.5, 0.5344, 0.5, 0.5571, 0.25, 0.5798, 0.25, 0.5798, 0.5, 0.5571, 0.5, 0.5798, 0.25, 0.6026, 0.25, 0.6026, 0.5, 0.5798, 0.5, 0.375, 0.0, 0.398, 0.0, 0.398, 0.25, 0.375, 0.25, 0.398, 0.0, 0.4208, 0.0, 0.4208, 0.25, 0.398, 0.25, 0.4208, 0.0, 0.4435, 0.0, 0.4435, 0.25, 0.4208, 0.25, 0.4435, 0.0, 0.4662, 0.0, 0.4662, 0.25, 0.4435, 0.25, 0.4662, 0.0, 0.4889, 0.0, 0.4889, 0.25, 0.4662, 0.25, 0.4889, 0.0, 0.5117, 0.0, 0.5117, 0.25, 0.4889, 0.25, 0.5117, 0.0, 0.5344, 0.0, 0.5344, 0.25, 0.5117, 0.25, 0.5344, 0.0, 0.5571, 0.0, 0.5571, 0.25, 0.5344, 0.25, 0.5571, 0.0, 0.5798, 0.0, 0.5798, 0.25, 0.5571, 0.25, 0.5798, 0.0, 0.6026, 0.0, 0.6026, 0.25, 0.5798, 0.25])
me_cube_010.update()

# ---- objects
ob_light = bpy.data.objects.new('Light', light_light)
ob_camera = bpy.data.objects.new('Camera', cam_camera)
ob_empty = bpy.data.objects.new('Empty', None)
ob_incarcator = bpy.data.objects.new('incarcator', me_cube)
ob_ak47 = bpy.data.objects.new('ak47', me_cube_007)
ob_maner = bpy.data.objects.new('maner', me_cube_008)
ob_tragaci = bpy.data.objects.new('tragaci', me_cube_010)

# ---- transforms, parenting, visibility, modifiers, constraints
ob_light.location = (4.076, 1.005, 5.904)
ob_light.rotation_euler = (0.6503, 0.05522, 1.866)
ob_light.lock_rotations_4d = False
ob_light.empty_display_type = 'ARROWS'
ob_light.color = (0.0, 0.0, 0.0, 0.0)
ob_light.lineart.crease_threshold = 0.0
ob_camera.location = (7.359, -6.926, 4.958)
ob_camera.rotation_euler = (1.109, 0.0, 0.8149)
ob_camera.lock_rotations_4d = False
ob_camera.empty_display_type = 'ARROWS'
ob_camera.color = (0.0, 0.0, 0.0, 0.0)
ob_camera.display_type = 'WIRE'
ob_camera.lineart.crease_threshold = 0.0
ob_empty.location = (-4.395, 1.492, -0.08707)
ob_empty.rotation_euler = (1.571, 0.0, 0.0)
ob_empty.scale = (0.4471, 0.4471, 0.4471)
ob_empty.empty_display_type = 'IMAGE'
ob_empty.empty_display_size = 5.0
ob_incarcator.location = (2.113, 0.07261, -0.1097)
ob_incarcator.rotation_euler = (0.7412, -0.0, 1.571)
ob_incarcator.scale = (0.03862, 0.05846, 0.0713)
_m = ob_incarcator.modifiers.new('SimpleDeform', 'SIMPLE_DEFORM')
_m.deform_method = 'BEND'
ob_ak47.location = (2.251, 0.06966, 0.15)
ob_ak47.scale = (1.112, 0.04225, 0.5825)
_m = ob_ak47.modifiers.new('Mirror', 'MIRROR')
_m.use_axis = (False, True, False)
ob_maner.location = (2.657, 0.06921, 0.0921)
ob_maner.scale = (0.08828, 0.03828, 0.08828)
_m = ob_maner.modifiers.new('Mirror', 'MIRROR')
_m.use_axis = (False, True, False)
ob_tragaci.location = (2.478, 0.06994, 0.1701)
ob_tragaci.rotation_euler = (0.7491, -0.006238, 1.568)
ob_tragaci.scale = (0.007995, 0.006987, 0.007995)
_m = ob_tragaci.modifiers.new('SimpleDeform', 'SIMPLE_DEFORM')
_m.deform_method = 'BEND'

# ---- collection membership
col_collection.objects.link(ob_light)
col_collection.objects.link(ob_camera)
col_collection.objects.link(ob_empty)
col_collection.objects.link(ob_incarcator)
col_collection.objects.link(ob_ak47)
col_collection.objects.link(ob_maner)
col_collection.objects.link(ob_tragaci)

# ---- scene / render settings (as saved in the file)
scene.camera = ob_camera
scene.frame_start = 1; scene.frame_end = 250; scene.frame_set(1)
scene.render.engine = 'BLENDER_EEVEE_NEXT'
scene.cycles.sampling_pattern = 'TABULATED_SOBOL'
scene.view_settings.view_transform = 'Filmic'
bpy.context.view_layer.update()
